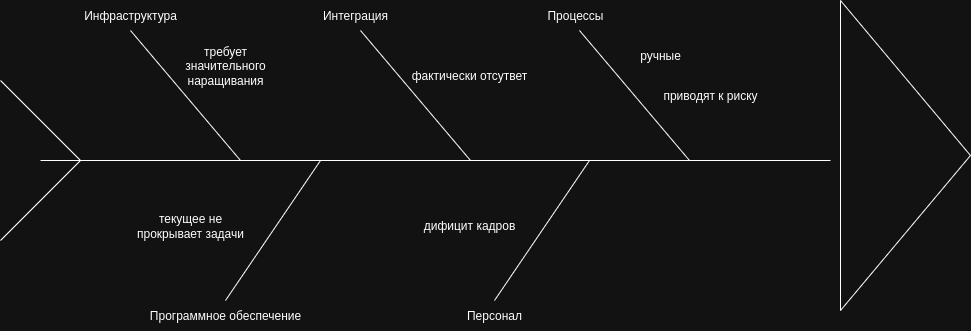

The diagram above was exported from draw.io. Its source (the exported page's mxGraphModel, read from the mxfile embedded in the PNG):
<mxGraphModel dx="2253" dy="812" grid="1" gridSize="10" guides="1" tooltips="1" connect="1" arrows="1" fold="1" page="1" pageScale="1" pageWidth="827" pageHeight="1169" math="0" shadow="0">
  <root>
    <mxCell id="0" />
    <mxCell id="1" parent="0" />
    <mxCell id="jU7Y9CbkWZEJK3W8TCcN-1" value="" style="triangle;whiteSpace=wrap;html=1;" vertex="1" parent="1">
      <mxGeometry x="760" y="40" width="130" height="310" as="geometry" />
    </mxCell>
    <mxCell id="jU7Y9CbkWZEJK3W8TCcN-3" value="Инфраструктура" style="text;html=1;align=center;verticalAlign=middle;whiteSpace=wrap;rounded=0;" vertex="1" parent="1">
      <mxGeometry x="20" y="40" width="60" height="30" as="geometry" />
    </mxCell>
    <mxCell id="jU7Y9CbkWZEJK3W8TCcN-4" value="Программное обеспечение" style="text;html=1;align=center;verticalAlign=middle;whiteSpace=wrap;rounded=0;" vertex="1" parent="1">
      <mxGeometry x="60" y="340" width="170" height="30" as="geometry" />
    </mxCell>
    <mxCell id="jU7Y9CbkWZEJK3W8TCcN-5" value="" style="endArrow=none;html=1;rounded=0;" edge="1" parent="1">
      <mxGeometry width="50" height="50" relative="1" as="geometry">
        <mxPoint x="-80" y="280" as="sourcePoint" />
        <mxPoint y="200" as="targetPoint" />
      </mxGeometry>
    </mxCell>
    <mxCell id="jU7Y9CbkWZEJK3W8TCcN-6" value="" style="endArrow=none;html=1;rounded=0;" edge="1" parent="1">
      <mxGeometry width="50" height="50" relative="1" as="geometry">
        <mxPoint x="-80" y="120" as="sourcePoint" />
        <mxPoint y="200" as="targetPoint" />
      </mxGeometry>
    </mxCell>
    <mxCell id="jU7Y9CbkWZEJK3W8TCcN-7" value="" style="endArrow=none;html=1;rounded=0;" edge="1" parent="1">
      <mxGeometry width="50" height="50" relative="1" as="geometry">
        <mxPoint x="-40" y="200" as="sourcePoint" />
        <mxPoint x="750" y="200" as="targetPoint" />
      </mxGeometry>
    </mxCell>
    <mxCell id="jU7Y9CbkWZEJK3W8TCcN-9" value="Интеграция" style="text;html=1;align=center;verticalAlign=middle;whiteSpace=wrap;rounded=0;" vertex="1" parent="1">
      <mxGeometry x="190" y="40" width="170" height="30" as="geometry" />
    </mxCell>
    <mxCell id="jU7Y9CbkWZEJK3W8TCcN-10" value="Персонал" style="text;html=1;align=center;verticalAlign=middle;whiteSpace=wrap;rounded=0;" vertex="1" parent="1">
      <mxGeometry x="329" y="340" width="170" height="30" as="geometry" />
    </mxCell>
    <mxCell id="jU7Y9CbkWZEJK3W8TCcN-11" value="Процессы" style="text;html=1;align=center;verticalAlign=middle;whiteSpace=wrap;rounded=0;" vertex="1" parent="1">
      <mxGeometry x="410" y="40" width="170" height="30" as="geometry" />
    </mxCell>
    <mxCell id="jU7Y9CbkWZEJK3W8TCcN-12" value="" style="endArrow=none;html=1;rounded=0;entryX=0.5;entryY=1;entryDx=0;entryDy=0;" edge="1" parent="1" target="jU7Y9CbkWZEJK3W8TCcN-3">
      <mxGeometry width="50" height="50" relative="1" as="geometry">
        <mxPoint x="160" y="200" as="sourcePoint" />
        <mxPoint x="170" y="100" as="targetPoint" />
      </mxGeometry>
    </mxCell>
    <mxCell id="jU7Y9CbkWZEJK3W8TCcN-13" value="" style="endArrow=none;html=1;rounded=0;entryX=0.5;entryY=1;entryDx=0;entryDy=0;exitX=0.5;exitY=0;exitDx=0;exitDy=0;" edge="1" parent="1" source="jU7Y9CbkWZEJK3W8TCcN-4">
      <mxGeometry width="50" height="50" relative="1" as="geometry">
        <mxPoint x="350" y="330" as="sourcePoint" />
        <mxPoint x="240" y="200" as="targetPoint" />
      </mxGeometry>
    </mxCell>
    <mxCell id="jU7Y9CbkWZEJK3W8TCcN-14" value="" style="endArrow=none;html=1;rounded=0;entryX=0.5;entryY=1;entryDx=0;entryDy=0;" edge="1" parent="1">
      <mxGeometry width="50" height="50" relative="1" as="geometry">
        <mxPoint x="390" y="200" as="sourcePoint" />
        <mxPoint x="280" y="70" as="targetPoint" />
      </mxGeometry>
    </mxCell>
    <mxCell id="jU7Y9CbkWZEJK3W8TCcN-15" value="" style="endArrow=none;html=1;rounded=0;entryX=0.5;entryY=1;entryDx=0;entryDy=0;exitX=0.5;exitY=0;exitDx=0;exitDy=0;" edge="1" parent="1">
      <mxGeometry width="50" height="50" relative="1" as="geometry">
        <mxPoint x="414" y="340" as="sourcePoint" />
        <mxPoint x="509" y="200" as="targetPoint" />
      </mxGeometry>
    </mxCell>
    <mxCell id="jU7Y9CbkWZEJK3W8TCcN-16" value="" style="endArrow=none;html=1;rounded=0;entryX=0.5;entryY=1;entryDx=0;entryDy=0;" edge="1" parent="1">
      <mxGeometry width="50" height="50" relative="1" as="geometry">
        <mxPoint x="609" y="200" as="sourcePoint" />
        <mxPoint x="499" y="70" as="targetPoint" />
      </mxGeometry>
    </mxCell>
    <mxCell id="jU7Y9CbkWZEJK3W8TCcN-17" value="требует значительного наращивания" style="text;html=1;align=center;verticalAlign=middle;whiteSpace=wrap;rounded=0;" vertex="1" parent="1">
      <mxGeometry x="85" y="90" width="120" height="30" as="geometry" />
    </mxCell>
    <mxCell id="jU7Y9CbkWZEJK3W8TCcN-18" value="текущее не прокрывает задачи" style="text;html=1;align=center;verticalAlign=middle;whiteSpace=wrap;rounded=0;" vertex="1" parent="1">
      <mxGeometry x="50" y="250" width="120" height="30" as="geometry" />
    </mxCell>
    <mxCell id="jU7Y9CbkWZEJK3W8TCcN-19" value="фактически отсутвет" style="text;html=1;align=center;verticalAlign=middle;whiteSpace=wrap;rounded=0;" vertex="1" parent="1">
      <mxGeometry x="329" y="100" width="120" height="30" as="geometry" />
    </mxCell>
    <mxCell id="jU7Y9CbkWZEJK3W8TCcN-20" value="дифицит кадров" style="text;html=1;align=center;verticalAlign=middle;whiteSpace=wrap;rounded=0;" vertex="1" parent="1">
      <mxGeometry x="329" y="250" width="120" height="30" as="geometry" />
    </mxCell>
    <mxCell id="jU7Y9CbkWZEJK3W8TCcN-21" value="ручные" style="text;html=1;align=center;verticalAlign=middle;whiteSpace=wrap;rounded=0;" vertex="1" parent="1">
      <mxGeometry x="520" y="80" width="120" height="30" as="geometry" />
    </mxCell>
    <mxCell id="jU7Y9CbkWZEJK3W8TCcN-22" value="приводят к риску" style="text;html=1;align=center;verticalAlign=middle;whiteSpace=wrap;rounded=0;" vertex="1" parent="1">
      <mxGeometry x="570" y="120" width="120" height="30" as="geometry" />
    </mxCell>
  </root>
</mxGraphModel>